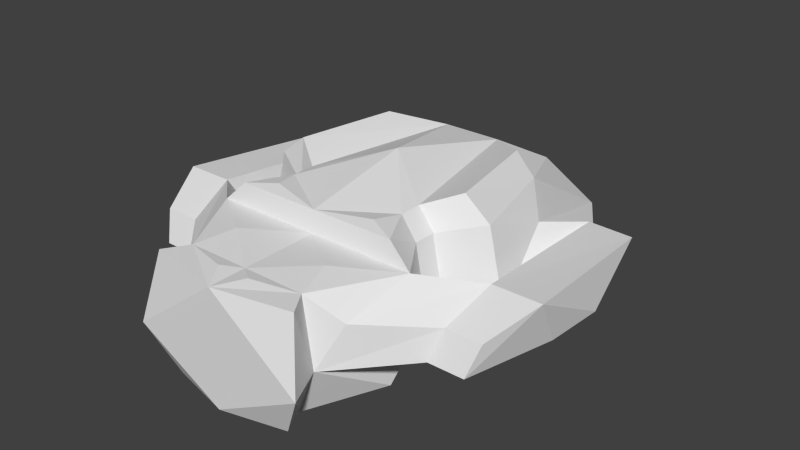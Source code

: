 # Source: heavy.blend  (saved by Blender 2.64.2; exported with 4.5.12 LTS)
import bpy
from mathutils import Matrix  # noqa: F401  (used for matrix-valued properties, if any)

bpy.ops.wm.read_factory_settings(use_empty=True)
scene = bpy.context.scene
scene.name = 'Scene'

# ---- collections
col_collection_1 = bpy.data.collections.new('Collection 1'); scene.collection.children.link(col_collection_1)

# ---- world
world_world = bpy.data.worlds.new('World'); scene.world = world_world
world_world.color = (0.05088, 0.05088, 0.05088)
world_world.use_sun_shadow = False
world_world.sun_shadow_jitter_overblur = 0.0
world_world.cycles.sampling_method = 'MANUAL'
world_world.cycles.sample_map_resolution = 256

# ---- meshes
me_plane_002 = bpy.data.meshes.new('Plane.002')
me_plane_002.from_pydata([(-5.275, -19.82, 3.532), (-7.769, -14.17, 8.5), (-4.574, -19.82, 8.5), (-6.671, -18.49, 6.687), (-6.608, -9.368, 3.532), (-10.04, -7.77, 4.0), (-5.672, -9.368, 8.5), (-8.811, -7.77, 9.442), (-4.66, -9.368, 0.0), (-4.367, 10.22, 0.0), (-5.221, 8.836, 0.0), (-7.885, -4.393, 0.0), (-4.639, 9.743, 4.0), (-6.427, 8.836, 4.0), (-4.639, 4.935, 8.5), (-7.007, -0.3025, 9.442), (0.0, -8.525, 0.0), (0.0, 10.22, 0.0), (-6.272, -14.17, 0.0), (0.0, 11.15, 4.0), (0.0, 3.865, 8.5), (0.0, 5.659, 5.488), (-4.66, -11.04, 0.0), (-6.608, -11.04, 3.532), (-5.672, -11.04, 8.5), (0.0, -11.38, 0.0), (0.0, -14.17, 0.0), (-3.815, -19.82, 0.0), (0.0, -14.17, 8.5), (0.0, -19.82, 0.0), (0.0, -19.82, 8.5), (-6.589, -22.65, 3.532), (-4.648, -21.52, 0.0), (-5.657, -21.52, 8.5), (0.0, -22.65, 0.0), (0.0, -22.65, 8.5), (-4.544, -9.368, 10.08), (-2.196, 2.247, 10.08), (-5.536, -0.3025, 11.02), (-6.876, -7.77, 11.02), (0.0, 2.247, 10.08), (-4.544, -11.04, 10.08), (-6.101, -13.98, 10.08), (0.0, -13.98, 10.08), (-3.729, -17.0, 8.793), (-1.248, -20.77, 8.691), (0.0, -5.977, 11.54), (-3.977, -13.0, 10.31), (-10.7, -14.59, 6.166), (-11.29, -11.0, 7.683), (-10.09, -15.42, 4.0), (-10.77, -8.804, 4.0), (-8.805, -2.235, 7.521), (-10.63, -4.369, 4.0), (-9.093, 4.607, 4.0), (-10.58, 1.166, 6.77), (-14.61, -4.369, 4.0), (-12.03, 3.755, 4.0), (-13.8, 1.166, 6.678), (-13.34, -14.59, 6.166), (-14.87, -11.0, 7.683), (-12.74, -15.42, 4.0), (-14.36, -8.804, 4.0)], [], [(2, 1, 3), (0, 2, 3), (50, 48, 59, 61), (9, 16, 8), (17, 16, 9), (8, 10, 9), (8, 11, 10), (15, 14, 13), (17, 9, 19), (13, 12, 9), (22, 23, 8), (21, 14, 20), (21, 12, 14), (9, 12, 19), (14, 12, 13), (10, 13, 9), (19, 12, 21), (25, 22, 16), (26, 18, 22), (29, 27, 26), (5, 10, 11), (34, 32, 27), (22, 8, 16), (25, 26, 22), (22, 18, 23), (27, 18, 26), (29, 34, 27), (35, 33, 31), (34, 31, 32), (37, 20, 14), (38, 37, 15), (43, 42, 28), (40, 20, 37), (36, 37, 39), (38, 39, 37), (34, 35, 31), (37, 14, 15), (38, 15, 39), (41, 24, 42), (8, 4, 5), (23, 24, 6), (8, 5, 11), (13, 10, 5), (57, 58, 55, 54), (30, 2, 45), (27, 0, 18), (31, 33, 0), (32, 31, 0), (23, 4, 8), (4, 23, 6), (1, 24, 23), (45, 35, 30), (18, 0, 23), (33, 2, 0), (27, 32, 0), (2, 33, 35), (6, 24, 41), (36, 39, 6), (15, 7, 39), (24, 1, 42), (36, 6, 41), (42, 1, 28), (39, 7, 6), (45, 2, 35), (44, 2, 30), (28, 1, 44), (44, 1, 2), (44, 30, 28), (41, 43, 46), (40, 37, 46), (36, 41, 46), (37, 36, 46), (41, 42, 47), (47, 43, 41), (47, 42, 43), (49, 48, 3, 1), (48, 50, 0, 3), (50, 51, 23, 0), (51, 49, 1, 23), (5, 4, 6, 7), (5, 7, 52), (57, 56, 58), (55, 53, 5, 52), (61, 59, 60, 62), (54, 55, 52, 13), (13, 5, 53, 54), (54, 53, 56, 57), (51, 50, 61, 62), (62, 56, 53, 51), (48, 49, 60, 59), (60, 58, 56), (49, 55, 58, 60), (51, 53, 55, 49), (62, 60, 56), (13, 52, 15), (52, 7, 15)])
me_plane_002.use_remesh_preserve_volume = False
me_plane_002.use_remesh_preserve_attributes = False
me_plane_002.use_mirror_vertex_groups = False
me_plane_002.update()

# ---- objects
ob_plane_002 = bpy.data.objects.new('Plane.002', me_plane_002)

# ---- transforms, parenting, visibility, modifiers, constraints
ob_plane_002.location = (0.0, 5.0, 0.0)
ob_plane_002.lineart.crease_threshold = 0.0
_m = ob_plane_002.modifiers.new('Mirror', 'MIRROR')

# ---- collection membership
col_collection_1.objects.link(ob_plane_002)

# ---- scene / render settings (as saved in the file)
scene.frame_start = 1; scene.frame_end = 250; scene.frame_set(168)
scene.render.engine = 'BLENDER_EEVEE_NEXT'
scene.render.image_settings.color_mode = 'RGB'
scene.render.image_settings.compression = 90
scene.render.resolution_percentage = 50
scene.render.dither_intensity = 0.0
scene.render.bake_margin = 2
scene.render.bake_bias = 0.0
scene.cycles.use_denoising = False
scene.cycles.samples = 10
scene.cycles.sampling_pattern = 'TABULATED_SOBOL'
scene.cycles.light_sampling_threshold = 0.0
scene.cycles.use_adaptive_sampling = False
scene.cycles.use_light_tree = False
scene.cycles.blur_glossy = 0.0
scene.cycles.volume_bounces = 1
scene.cycles.pixel_filter_type = 'GAUSSIAN'
scene.cycles.sample_clamp_indirect = 0.0
scene.view_settings.view_transform = 'Standard'
bpy.context.view_layer.update()

# ---- added for rendering (the .blend has no active camera and no usable light): camera, sun
cam_auto = bpy.data.cameras.new('AutoCamera')
cam_auto.lens = 50.0
cam_auto.sensor_width = 36.0
cam_auto.clip_end = 1000.0
ob_auto_camera = bpy.data.objects.new('AutoCamera', cam_auto)
scene.collection.objects.link(ob_auto_camera)
ob_auto_camera.location = (43.0056, -52.3564, 40.1758)
ob_auto_camera.rotation_euler = (1.09748, -7.21219e-08, 0.694738)
scene.camera = ob_auto_camera
light_auto_sun = bpy.data.lights.new('AutoSun', 'SUN')
light_auto_sun.energy = 3.0
light_auto_sun.angle = 0.0523599
ob_auto_sun = bpy.data.objects.new('AutoSun', light_auto_sun)
scene.collection.objects.link(ob_auto_sun)
ob_auto_sun.rotation_euler = (0.872665, 0.174533, 0.523599)
bpy.context.view_layer.update()
